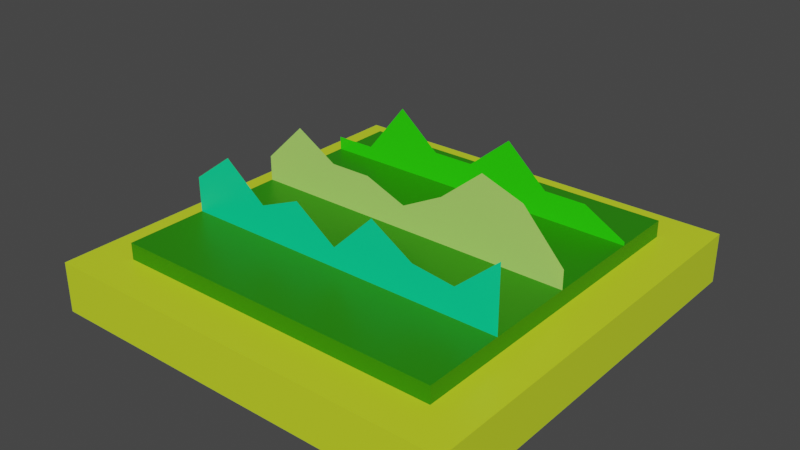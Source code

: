 # Source: green.blend  (saved by Blender 2.93.21; exported with 4.5.12 LTS)
import bpy
from mathutils import Matrix  # noqa: F401  (used for matrix-valued properties, if any)

bpy.ops.wm.read_factory_settings(use_empty=True)
scene = bpy.context.scene
scene.name = 'Scene'

# ---- collections
col_collection = bpy.data.collections.new('Collection'); scene.collection.children.link(col_collection)

# ---- materials (node trees are filled in below, after node groups)
mat_material_004 = bpy.data.materials.new('Material.004')
mat_material_004.use_transparent_shadow = False
mat_material = bpy.data.materials.new('Material')
mat_material.alpha_threshold = 0.0
mat_material.use_transparent_shadow = False
mat_material.line_color = (0.0, 0.0, 0.0, 1.0)
mat_material_001 = bpy.data.materials.new('Material.001')
mat_material_001.alpha_threshold = 0.0
mat_material_001.use_transparent_shadow = False
mat_material_001.line_color = (0.0, 0.0, 0.0, 1.0)
mat_material_003 = bpy.data.materials.new('Material.003')
mat_material_003.use_transparent_shadow = False
mat_material_002 = bpy.data.materials.new('Material.002')
mat_material_002.use_transparent_shadow = False

# ---- material node trees
mat_material_004.use_nodes = True; mat_material_004.node_tree.nodes.clear()
_N = mat_material_004.node_tree.nodes; _L = mat_material_004.node_tree.links
n0 = _N.new('ShaderNodeBsdfPrincipled'); n0.name = 'Principled BSDF'; n0.location = (10, 300)
n0.distribution = 'GGX'
n0.subsurface_method = 'BURLEY'
n0.inputs[0].default_value = (0.02409, 0.8, 0.0, 1.0)
n0.inputs[3].default_value = 1.45
n0.inputs[27].default_value = (0.0, 0.0, 0.0, 1.0)
n0.inputs[28].default_value = 1.0
n1 = _N.new('ShaderNodeOutputMaterial'); n1.name = 'Material Output'; n1.location = (300, 300)
_L.new(n0.outputs[0], n1.inputs[0])
n1.is_active_output = True
mat_material.use_nodes = True; mat_material.node_tree.nodes.clear()
_N = mat_material.node_tree.nodes; _L = mat_material.node_tree.links
n0 = _N.new('ShaderNodeOutputMaterial'); n0.name = 'Material Output'; n0.location = (300, 300)
n1 = _N.new('ShaderNodeBsdfPrincipled'); n1.name = 'Principled BSDF'; n1.location = (10, 300)
n1.distribution = 'GGX'
n1.subsurface_method = 'BURLEY'
n1.inputs[0].default_value = (0.6157, 0.8, 0.02286, 1.0)
n1.inputs[2].default_value = 0.4
n1.inputs[3].default_value = 1.45
n1.inputs[27].default_value = (0.0, 0.0, 0.0, 1.0)
n1.inputs[28].default_value = 1.0
_L.new(n1.outputs[0], n0.inputs[0])
n0.is_active_output = True
mat_material_001.use_nodes = True; mat_material_001.node_tree.nodes.clear()
_N = mat_material_001.node_tree.nodes; _L = mat_material_001.node_tree.links
n0 = _N.new('ShaderNodeOutputMaterial'); n0.name = 'Material Output'; n0.location = (300, 300)
n1 = _N.new('ShaderNodeBsdfPrincipled'); n1.name = 'Principled BSDF'; n1.location = (10, 300)
n1.distribution = 'GGX'
n1.subsurface_method = 'BURLEY'
n1.inputs[0].default_value = (0.02241, 0.2396, 0.0, 1.0)
n1.inputs[2].default_value = 0.4
n1.inputs[3].default_value = 1.45
n1.inputs[27].default_value = (0.0, 0.0, 0.0, 1.0)
n1.inputs[28].default_value = 1.0
_L.new(n1.outputs[0], n0.inputs[0])
n0.is_active_output = True
mat_material_003.use_nodes = True; mat_material_003.node_tree.nodes.clear()
_N = mat_material_003.node_tree.nodes; _L = mat_material_003.node_tree.links
n0 = _N.new('ShaderNodeBsdfPrincipled'); n0.name = 'Principled BSDF'; n0.location = (10, 300)
n0.distribution = 'GGX'
n0.subsurface_method = 'BURLEY'
n0.inputs[0].default_value = (0.4546, 0.8, 0.1577, 1.0)
n0.inputs[3].default_value = 1.45
n0.inputs[27].default_value = (0.0, 0.0, 0.0, 1.0)
n0.inputs[28].default_value = 1.0
n1 = _N.new('ShaderNodeOutputMaterial'); n1.name = 'Material Output'; n1.location = (300, 300)
_L.new(n0.outputs[0], n1.inputs[0])
n1.is_active_output = True
mat_material_002.use_nodes = True; mat_material_002.node_tree.nodes.clear()
_N = mat_material_002.node_tree.nodes; _L = mat_material_002.node_tree.links
n0 = _N.new('ShaderNodeBsdfPrincipled'); n0.name = 'Principled BSDF'; n0.location = (10, 300)
n0.distribution = 'GGX'
n0.subsurface_method = 'BURLEY'
n0.inputs[0].default_value = (0.0, 0.8, 0.3182, 1.0)
n0.inputs[3].default_value = 1.45
n0.inputs[27].default_value = (0.0, 0.0, 0.0, 1.0)
n0.inputs[28].default_value = 1.0
n1 = _N.new('ShaderNodeOutputMaterial'); n1.name = 'Material Output'; n1.location = (300, 300)
_L.new(n0.outputs[0], n1.inputs[0])
n1.is_active_output = True

# ---- world
world_world = bpy.data.worlds.new('World'); scene.world = world_world
world_world.use_nodes = True; world_world.node_tree.nodes.clear()
_N = world_world.node_tree.nodes; _L = world_world.node_tree.links
n0 = _N.new('ShaderNodeOutputWorld'); n0.name = 'World Output'; n0.location = (300, 300)
n1 = _N.new('ShaderNodeBackground'); n1.name = 'Background'; n1.location = (10, 300)
n1.inputs[0].default_value = (0.05088, 0.05088, 0.05088, 1.0)
_L.new(n1.outputs[0], n0.inputs[0])
n0.is_active_output = True
world_world.color = (0.05088, 0.05088, 0.05088)
world_world.use_sun_shadow = False
world_world.sun_shadow_jitter_overblur = 0.0

# ---- meshes
me_plane_002 = bpy.data.meshes.new('Plane.002')
me_plane_002.from_pydata([(-1.0, -1.0, 0.0), (1.0, -1.0, 0.0), (-1.0, -0.5459, 1.351e-08), (1.0, -0.8398, 1.608e-08), (0.0, -1.0, 0.0), (0.0, -0.04763, 9.159e-09), (-0.5, 1.0, 0.0), (-0.5, -1.0, 0.0), (-0.25, -1.0, 0.0), (-0.25, -0.04763, 9.159e-09), (-0.75, -0.5459, 1.351e-08), (-0.75, -1.0, 0.0), (0.5, -1.0, 0.0), (0.5, -0.1341, 9.915e-09), (0.25, 1.0, 0.0), (0.25, -1.0, 0.0), (0.75, -1.0, 0.0), (0.75, -0.1341, 9.915e-09), (1.25, -1.447, -0.6266), (1.25, -2.947, -0.6266), (1.25, -1.447, 1.873), (1.25, -2.947, 1.873), (-1.25, -1.447, -0.6266), (-1.25, -2.947, -0.6266), (-1.25, -1.447, 1.873), (-1.25, -2.947, 1.873), (1.0, -0.9474, -0.3766), (1.0, -2.947, -0.3766), (1.0, -0.9474, 1.623), (1.0, -2.947, 1.623), (-1.0, -0.9474, -0.3766), (-1.0, -2.947, -0.3766), (-1.0, -0.9474, 1.623), (-1.0, -2.947, 1.623), (-1.0, -1.0, 0.5954), (1.0, -1.0, 0.5954), (-1.0, -0.2041, 0.5954), (1.0, -0.376, 0.5954), (0.0, -1.0, 0.5954), (0.0, -0.2317, 0.5954), (-0.5, 0.2634, 0.5954), (-0.5, -1.0, 0.5954), (-0.25, -1.0, 0.5954), (-0.25, 0.2634, 0.5954), (-0.75, 1.0, 0.5954), (-0.75, -1.0, 0.5954), (0.5, -1.0, 0.5954), (0.5, 1.44, 0.5954), (0.25, 0.4077, 0.5954), (0.25, -1.0, 0.5954), (0.75, -1.0, 0.5954), (0.75, 1.0, 0.5954), (-1.0, -1.0, 1.136), (1.0, -1.0, 1.136), (-1.0, 0.08301, 1.136), (1.0, 1.0, 1.136), (0.0, -1.0, 1.136), (0.0, -0.3701, 1.136), (-0.5, 0.005861, 1.136), (-0.5, -1.0, 1.136), (0.5, -1.0, 1.136), (0.5, 0.06582, 1.136), (0.75, -1.0, 1.136), (0.75, -0.09538, 1.136), (0.25, 0.8391, 1.136), (0.25, -1.0, 1.136), (-0.25, -1.0, 1.136), (-0.25, 0.5198, 1.136), (-0.75, 1.0, 1.136), (-0.75, -1.0, 1.136)], [], [(16, 1, 3, 17), (8, 4, 5, 9), (11, 7, 6, 10), (7, 8, 9, 6), (0, 11, 10, 2), (15, 12, 13, 14), (4, 15, 14, 5), (12, 16, 17, 13), (18, 22, 24, 20), (21, 20, 24, 25), (25, 24, 22, 23), (23, 19, 21, 25), (19, 18, 20, 21), (23, 22, 18, 19), (26, 30, 32, 28), (29, 28, 32, 33), (33, 32, 30, 31), (31, 27, 29, 33), (27, 26, 28, 29), (31, 30, 26, 27), (50, 35, 37, 51), (42, 38, 39, 43), (45, 41, 40, 44), (41, 42, 43, 40), (34, 45, 44, 36), (49, 46, 47, 48), (38, 49, 48, 39), (46, 50, 51, 47), (62, 53, 55, 63), (66, 56, 57, 67), (69, 59, 58, 68), (65, 60, 61, 64), (60, 62, 63, 61), (56, 65, 64, 57), (59, 66, 67, 58), (52, 69, 68, 54)])
me_plane_002.polygons.foreach_set('material_index', [0, 0, 0, 0, 0, 0, 0, 0, 1, 1, 1, 1, 1, 1, 2, 2, 2, 2, 2, 2, 3, 3, 3, 3, 3, 3, 3, 3, 4, 4, 4, 4, 4, 4, 4, 4])
_uv = me_plane_002.uv_layers.new(name='UVMap')
_uv.uv.foreach_set('vector', [0.875, 0.0, 1.0, 0.0, 1.0, 1.0, 0.875, 1.0, 0.375, 0.0, 0.5, 0.0, 0.5, 1.0, 0.375, 1.0, 0.125, 0.0, 0.25, 0.0, 0.25, 1.0, 0.125, 1.0, 0.25, 0.0, 0.375, 0.0, 0.375, 1.0, 0.25, 1.0, 0.0, 0.0, 0.125, 0.0, 0.125, 1.0, 0.0, 1.0, 0.625, 0.0, 0.75, 0.0, 0.75, 1.0, 0.625, 1.0, 0.5, 0.0, 0.625, 0.0, 0.625, 1.0, 0.5, 1.0, 0.75, 0.0, 0.875, 0.0, 0.875, 1.0, 0.75, 1.0, 0.625, 0.5, 0.875, 0.5, 0.875, 0.75, 0.625, 0.75, 0.375, 0.75, 0.625, 0.75, 0.625, 1.0, 0.375, 1.0, 0.375, 0.0, 0.625, 0.0, 0.625, 0.25, 0.375, 0.25, 0.125, 0.5, 0.375, 0.5, 0.375, 0.75, 0.125, 0.75, 0.375, 0.5, 0.625, 0.5, 0.625, 0.75, 0.375, 0.75, 0.375, 0.25, 0.625, 0.25, 0.625, 0.5, 0.375, 0.5, 0.625, 0.5, 0.875, 0.5, 0.875, 0.75, 0.625, 0.75, 0.375, 0.75, 0.625, 0.75, 0.625, 1.0, 0.375, 1.0, 0.375, 0.0, 0.625, 0.0, 0.625, 0.25, 0.375, 0.25, 0.125, 0.5, 0.375, 0.5, 0.375, 0.75, 0.125, 0.75, 0.375, 0.5, 0.625, 0.5, 0.625, 0.75, 0.375, 0.75, 0.375, 0.25, 0.625, 0.25, 0.625, 0.5, 0.375, 0.5, 0.875, 0.0, 1.0, 0.0, 1.0, 1.0, 0.875, 1.0, 0.375, 0.0, 0.5, 0.0, 0.5, 1.0, 0.375, 1.0, 0.125, 0.0, 0.25, 0.0, 0.25, 1.0, 0.125, 1.0, 0.25, 0.0, 0.375, 0.0, 0.375, 1.0, 0.25, 1.0, 0.0, 0.0, 0.125, 0.0, 0.125, 1.0, 0.0, 1.0, 0.625, 0.0, 0.75, 0.0, 0.75, 1.0, 0.625, 1.0, 0.5, 0.0, 0.625, 0.0, 0.625, 1.0, 0.5, 1.0, 0.75, 0.0, 0.875, 0.0, 0.875, 1.0, 0.75, 1.0, 0.875, 0.0, 1.0, 0.0, 1.0, 1.0, 0.875, 1.0, 0.375, 0.0, 0.5, 0.0, 0.5, 1.0, 0.375, 1.0, 0.125, 0.0, 0.25, 0.0, 0.25, 1.0, 0.125, 1.0, 0.625, 0.0, 0.75, 0.0, 0.75, 1.0, 0.625, 1.0, 0.75, 0.0, 0.875, 0.0, 0.875, 1.0, 0.75, 1.0, 0.5, 0.0, 0.625, 0.0, 0.625, 1.0, 0.5, 1.0, 0.25, 0.0, 0.375, 0.0, 0.375, 1.0, 0.25, 1.0, 0.0, 0.0, 0.125, 0.0, 0.125, 1.0, 0.0, 1.0])
me_plane_002.materials.append(mat_material_004)
me_plane_002.materials.append(mat_material)
me_plane_002.materials.append(mat_material_001)
me_plane_002.materials.append(mat_material_003)
me_plane_002.materials.append(mat_material_002)
me_plane_002.use_remesh_fix_poles = True
me_plane_002.use_remesh_preserve_attributes = False
me_plane_002.update()

# ---- objects
ob_plane_002 = bpy.data.objects.new('Plane.002', me_plane_002)

# ---- transforms, parenting, visibility, modifiers, constraints
ob_plane_002.location = (0.0, 0.6234, 0.55)
ob_plane_002.rotation_euler = (1.571, 0.0, 0.0)
ob_plane_002.scale = (1.0, 0.2, 1.0)

# ---- collection membership
col_collection.objects.link(ob_plane_002)

# ---- scene / render settings (as saved in the file)
scene.frame_start = 1; scene.frame_end = 250; scene.frame_set(1)
scene.render.engine = 'BLENDER_EEVEE_NEXT'
scene.cycles.use_denoising = False
scene.cycles.samples = 128
scene.cycles.sampling_pattern = 'TABULATED_SOBOL'
scene.cycles.use_adaptive_sampling = False
scene.cycles.use_light_tree = False
scene.view_settings.view_transform = 'Filmic'
bpy.context.view_layer.update()

# ---- added for rendering (the .blend has no active camera and no usable light): camera, sun
cam_auto = bpy.data.cameras.new('AutoCamera')
cam_auto.lens = 50.0
cam_auto.sensor_width = 36.0
cam_auto.clip_end = 1000.0
ob_auto_camera = bpy.data.objects.new('AutoCamera', cam_auto)
scene.collection.objects.link(ob_auto_camera)
ob_auto_camera.location = (3.3704, -4.04449, 3.09558)
ob_auto_camera.rotation_euler = (1.09748, -7.21219e-08, 0.694738)
scene.camera = ob_auto_camera
light_auto_sun = bpy.data.lights.new('AutoSun', 'SUN')
light_auto_sun.energy = 3.0
light_auto_sun.angle = 0.0523599
ob_auto_sun = bpy.data.objects.new('AutoSun', light_auto_sun)
scene.collection.objects.link(ob_auto_sun)
ob_auto_sun.rotation_euler = (0.872665, 0.174533, 0.523599)
bpy.context.view_layer.update()
